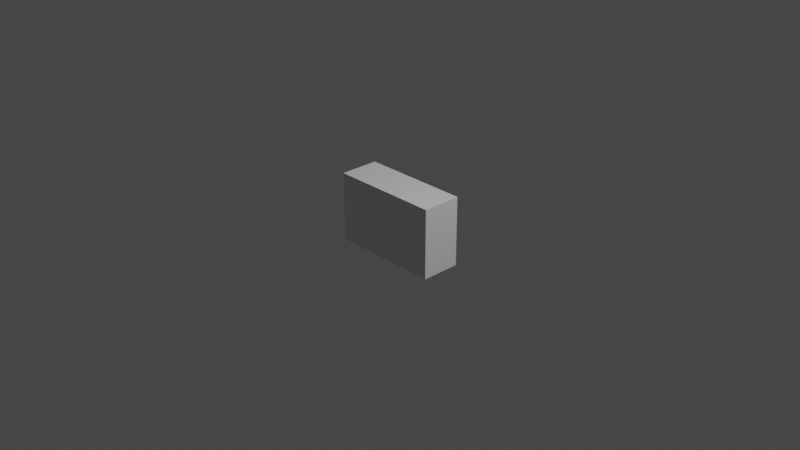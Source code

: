 # Source: Chest.blend  (saved by Blender 2.93.20; exported with 4.5.12 LTS)
import bpy
from mathutils import Matrix  # noqa: F401  (used for matrix-valued properties, if any)

bpy.ops.wm.read_factory_settings(use_empty=True)
scene = bpy.context.scene
scene.name = 'Scene'

# ---- collections
col_collection = bpy.data.collections.new('Collection'); scene.collection.children.link(col_collection)

# ---- materials (node trees are filled in below, after node groups)
mat_material = bpy.data.materials.new('Material')
mat_material.alpha_threshold = 0.0
mat_material.line_color = (0.0, 0.0, 0.0, 1.0)

# ---- material node trees
mat_material.use_nodes = True; mat_material.node_tree.nodes.clear()
_N = mat_material.node_tree.nodes; _L = mat_material.node_tree.links
n0 = _N.new('ShaderNodeOutputMaterial'); n0.name = 'Material Output'; n0.location = (300, 300)
n1 = _N.new('ShaderNodeBsdfPrincipled'); n1.name = 'Principled BSDF'; n1.location = (10, 300)
n1.distribution = 'GGX'
n1.subsurface_method = 'BURLEY'
n1.inputs[2].default_value = 0.4
n1.inputs[3].default_value = 1.45
n1.inputs[27].default_value = (0.0, 0.0, 0.0, 1.0)
n1.inputs[28].default_value = 1.0
_L.new(n1.outputs[0], n0.inputs[0])
n0.is_active_output = True

# ---- world
world_world = bpy.data.worlds.new('World'); scene.world = world_world
world_world.use_nodes = True; world_world.node_tree.nodes.clear()
_N = world_world.node_tree.nodes; _L = world_world.node_tree.links
n0 = _N.new('ShaderNodeOutputWorld'); n0.name = 'World Output'; n0.location = (300, 300)
n1 = _N.new('ShaderNodeBackground'); n1.name = 'Background'; n1.location = (10, 300)
n1.inputs[0].default_value = (0.05088, 0.05088, 0.05088, 1.0)
_L.new(n1.outputs[0], n0.inputs[0])
n0.is_active_output = True
world_world.color = (0.05088, 0.05088, 0.05088)
world_world.use_sun_shadow = False
world_world.sun_shadow_jitter_overblur = 0.0

# ---- cameras
cam_camera = bpy.data.cameras.new('Camera')
cam_camera.clip_end = 100.0
cam_camera.ortho_scale = 7.314

# ---- lights
light_light = bpy.data.lights.new('Light', 'POINT')
light_light.transmission_factor = 0.0
light_light.energy = 1000.0
light_light.shadow_soft_size = 0.1
light_light.shadow_maximum_resolution = 0.006
light_light.use_absolute_resolution = True

# ---- meshes
me_cube = bpy.data.meshes.new('Cube')
me_cube.from_pydata([(0.6, 0.215, 0.3775), (0.6, 0.215, -0.3775), (0.6, -0.215, 0.3775), (0.6, -0.215, -0.3775), (-0.6, 0.215, 0.3775), (-0.6, 0.215, -0.3775), (-0.6, -0.215, 0.3775), (-0.6, -0.215, -0.3775), (0.6, 0.215, 0.3475), (0.6, 0.215, 0.1574), (0.6, 0.215, 0.1374), (0.6, 0.215, -0.06225), (0.6, 0.215, -0.08221), (0.6, 0.215, -0.3423), (-0.6, -0.215, -0.3423), (-0.6, -0.215, -0.08221), (-0.6, -0.215, -0.06225), (-0.6, -0.215, 0.1374), (-0.6, -0.215, 0.1574), (-0.6, -0.215, 0.3475), (0.6, -0.215, 0.3475), (0.6, -0.215, 0.1574), (0.6, -0.215, 0.1374), (0.6, -0.215, -0.06225), (0.6, -0.215, -0.08221), (0.6, -0.215, -0.3423), (-0.6, 0.215, 0.3475), (-0.6, 0.215, 0.1574), (-0.6, 0.215, 0.1374), (-0.6, 0.215, -0.06225), (-0.6, 0.215, -0.08221), (-0.6, 0.215, -0.3423), (0.1338, 0.215, -0.3775), (-0.1062, 0.215, -0.3775), (-0.3462, 0.215, -0.3775), (-0.58, 0.215, -0.3775), (0.1338, -0.215, 0.3775), (-0.1062, -0.215, 0.3775), (-0.3462, -0.215, 0.3775), (-0.58, -0.215, 0.3775), (-0.58, -0.215, -0.3775), (-0.3462, -0.215, -0.3775), (-0.1062, -0.215, -0.3775), (0.1338, -0.215, -0.3775), (-0.58, 0.215, 0.3775), (-0.3462, 0.215, 0.3775), (-0.1062, 0.215, 0.3775), (0.1338, 0.215, 0.3775), (-0.58, 0.215, -0.3423), (-0.3462, 0.215, -0.3423), (-0.1062, 0.215, -0.3423), (0.1338, 0.215, -0.3423), (-0.58, 0.215, -0.08221), (-0.3462, 0.215, -0.08221), (-0.1062, 0.215, -0.08221), (0.1338, 0.215, -0.08221), (-0.58, 0.215, -0.06225), (-0.3462, 0.215, -0.06225), (-0.1062, 0.215, -0.06225), (0.1338, 0.215, -0.06225), (-0.58, 0.215, 0.1374), (-0.3462, 0.215, 0.1374), (-0.1062, 0.215, 0.1374), (0.1338, 0.215, 0.1374), (-0.58, 0.215, 0.1574), (-0.3462, 0.215, 0.1574), (-0.1062, 0.215, 0.1574), (0.1338, 0.215, 0.1574), (-0.58, 0.215, 0.3475), (-0.3462, 0.215, 0.3475), (-0.1062, 0.215, 0.3475), (0.1338, 0.215, 0.3475), (0.1338, -0.215, -0.3423), (-0.1062, -0.215, -0.3423), (-0.3462, -0.215, -0.3423), (-0.58, -0.215, -0.3423), (0.1338, -0.215, -0.08221), (-0.1062, -0.215, -0.08221), (-0.3462, -0.215, -0.08221), (-0.58, -0.215, -0.08221), (0.1338, -0.215, -0.06225), (-0.1062, -0.215, -0.06225), (-0.3462, -0.215, -0.06225), (-0.58, -0.215, -0.06225), (0.1338, -0.215, 0.1374), (-0.1062, -0.215, 0.1374), (-0.3462, -0.215, 0.1374), (-0.58, -0.215, 0.1374), (0.1338, -0.215, 0.1574), (-0.1062, -0.215, 0.1574), (-0.3462, -0.215, 0.1574), (-0.58, -0.215, 0.1574), (0.1338, -0.215, 0.3475), (-0.1062, -0.215, 0.3475), (-0.3462, -0.215, 0.3475), (-0.58, -0.215, 0.3475)], [], [(44, 4, 6, 39), (95, 39, 6, 19), (19, 6, 4, 26), (32, 1, 3, 43), (8, 0, 2, 20), (71, 47, 0, 8), (32, 51, 13, 1), (51, 55, 12, 13), (55, 59, 11, 12), (59, 63, 10, 11), (63, 67, 9, 10), (67, 71, 8, 9), (1, 13, 25, 3), (13, 12, 24, 25), (12, 11, 23, 24), (11, 10, 22, 23), (10, 9, 21, 22), (9, 8, 20, 21), (7, 14, 31, 5), (14, 15, 30, 31), (15, 16, 29, 30), (16, 17, 28, 29), (17, 18, 27, 28), (18, 19, 26, 27), (40, 75, 14, 7), (75, 79, 15, 14), (79, 83, 16, 15), (83, 87, 17, 16), (87, 91, 18, 17), (91, 95, 19, 18), (21, 20, 92, 88), (88, 92, 93, 89), (89, 93, 94, 90), (90, 94, 95, 91), (22, 21, 88, 84), (84, 88, 89, 85), (85, 89, 90, 86), (86, 90, 91, 87), (23, 22, 84, 80), (80, 84, 85, 81), (81, 85, 86, 82), (82, 86, 87, 83), (24, 23, 80, 76), (76, 80, 81, 77), (77, 81, 82, 78), (78, 82, 83, 79), (25, 24, 76, 72), (72, 76, 77, 73), (73, 77, 78, 74), (74, 78, 79, 75), (3, 25, 72, 43), (43, 72, 73, 42), (42, 73, 74, 41), (41, 74, 75, 40), (27, 26, 68, 64), (64, 68, 69, 65), (65, 69, 70, 66), (66, 70, 71, 67), (28, 27, 64, 60), (60, 64, 65, 61), (61, 65, 66, 62), (62, 66, 67, 63), (29, 28, 60, 56), (56, 60, 61, 57), (57, 61, 62, 58), (58, 62, 63, 59), (30, 29, 56, 52), (52, 56, 57, 53), (53, 57, 58, 54), (54, 58, 59, 55), (31, 30, 52, 48), (48, 52, 53, 49), (49, 53, 54, 50), (50, 54, 55, 51), (5, 31, 48, 35), (35, 48, 49, 34), (34, 49, 50, 33), (33, 50, 51, 32), (26, 4, 44, 68), (68, 44, 45, 69), (69, 45, 46, 70), (70, 46, 47, 71), (5, 35, 40, 7), (35, 34, 41, 40), (34, 33, 42, 41), (33, 32, 43, 42), (20, 2, 36, 92), (92, 36, 37, 93), (93, 37, 38, 94), (94, 38, 39, 95), (0, 47, 36, 2), (47, 46, 37, 36), (46, 45, 38, 37), (45, 44, 39, 38)])
_uv = me_cube.uv_layers.new(name='UVMap')
_uv.uv.foreach_set('vector', [0.8721, 0.5, 0.875, 0.5, 0.875, 0.75, 0.8721, 0.75, 0.6012, 0.9971, 0.625, 0.9971, 0.625, 1.0, 0.6012, 1.0, 0.6012, 0.0, 0.625, 0.0, 0.625, 0.25, 0.6012, 0.25, 0.2779, 0.5, 0.375, 0.5, 0.375, 0.75, 0.2779, 0.75, 0.6012, 0.5, 0.625, 0.5, 0.625, 0.75, 0.6012, 0.75, 0.6012, 0.4029, 0.625, 0.4029, 0.625, 0.5, 0.6012, 0.5, 0.375, 0.4029, 0.4227, 0.4029, 0.4227, 0.5, 0.375, 0.5, 0.4227, 0.4029, 0.4584, 0.4029, 0.4584, 0.5, 0.4227, 0.5, 0.4584, 0.4029, 0.4941, 0.4029, 0.4941, 0.5, 0.4584, 0.5, 0.4941, 0.4029, 0.5298, 0.4029, 0.5298, 0.5, 0.4941, 0.5, 0.5298, 0.4029, 0.5655, 0.4029, 0.5655, 0.5, 0.5298, 0.5, 0.5655, 0.4029, 0.6012, 0.4029, 0.6012, 0.5, 0.5655, 0.5, 0.375, 0.5, 0.4227, 0.5, 0.4227, 0.75, 0.375, 0.75, 0.4227, 0.5, 0.4584, 0.5, 0.4584, 0.75, 0.4227, 0.75, 0.4584, 0.5, 0.4941, 0.5, 0.4941, 0.75, 0.4584, 0.75, 0.4941, 0.5, 0.5298, 0.5, 0.5298, 0.75, 0.4941, 0.75, 0.5298, 0.5, 0.5655, 0.5, 0.5655, 0.75, 0.5298, 0.75, 0.5655, 0.5, 0.6012, 0.5, 0.6012, 0.75, 0.5655, 0.75, 0.375, 0.0, 0.4227, 0.0, 0.4227, 0.25, 0.375, 0.25, 0.4227, 0.0, 0.4584, 0.0, 0.4584, 0.25, 0.4227, 0.25, 0.4584, 0.0, 0.4941, 0.0, 0.4941, 0.25, 0.4584, 0.25, 0.4941, 0.0, 0.5298, 0.0, 0.5298, 0.25, 0.4941, 0.25, 0.5298, 0.0, 0.5655, 0.0, 0.5655, 0.25, 0.5298, 0.25, 0.5655, 0.0, 0.6012, 0.0, 0.6012, 0.25, 0.5655, 0.25, 0.375, 0.9971, 0.4227, 0.9971, 0.4227, 1.0, 0.375, 1.0, 0.4227, 0.9971, 0.4584, 0.9971, 0.4584, 1.0, 0.4227, 1.0, 0.4584, 0.9971, 0.4941, 0.9971, 0.4941, 1.0, 0.4584, 1.0, 0.4941, 0.9971, 0.5298, 0.9971, 0.5298, 1.0, 0.4941, 1.0, 0.5298, 0.9971, 0.5655, 0.9971, 0.5655, 1.0, 0.5298, 1.0, 0.5655, 0.9971, 0.6012, 0.9971, 0.6012, 1.0, 0.5655, 1.0, 0.5655, 0.75, 0.6012, 0.75, 0.6012, 0.8471, 0.5655, 0.8471, 0.5655, 0.8471, 0.6012, 0.8471, 0.6012, 0.8971, 0.5655, 0.8971, 0.5655, 0.8971, 0.6012, 0.8971, 0.6012, 0.9471, 0.5655, 0.9471, 0.5655, 0.9471, 0.6012, 0.9471, 0.6012, 0.9971, 0.5655, 0.9971, 0.5298, 0.75, 0.5655, 0.75, 0.5655, 0.8471, 0.5298, 0.8471, 0.5298, 0.8471, 0.5655, 0.8471, 0.5655, 0.8971, 0.5298, 0.8971, 0.5298, 0.8971, 0.5655, 0.8971, 0.5655, 0.9471, 0.5298, 0.9471, 0.5298, 0.9471, 0.5655, 0.9471, 0.5655, 0.9971, 0.5298, 0.9971, 0.4941, 0.75, 0.5298, 0.75, 0.5298, 0.8471, 0.4941, 0.8471, 0.4941, 0.8471, 0.5298, 0.8471, 0.5298, 0.8971, 0.4941, 0.8971, 0.4941, 0.8971, 0.5298, 0.8971, 0.5298, 0.9471, 0.4941, 0.9471, 0.4941, 0.9471, 0.5298, 0.9471, 0.5298, 0.9971, 0.4941, 0.9971, 0.4584, 0.75, 0.4941, 0.75, 0.4941, 0.8471, 0.4584, 0.8471, 0.4584, 0.8471, 0.4941, 0.8471, 0.4941, 0.8971, 0.4584, 0.8971, 0.4584, 0.8971, 0.4941, 0.8971, 0.4941, 0.9471, 0.4584, 0.9471, 0.4584, 0.9471, 0.4941, 0.9471, 0.4941, 0.9971, 0.4584, 0.9971, 0.4227, 0.75, 0.4584, 0.75, 0.4584, 0.8471, 0.4227, 0.8471, 0.4227, 0.8471, 0.4584, 0.8471, 0.4584, 0.8971, 0.4227, 0.8971, 0.4227, 0.8971, 0.4584, 0.8971, 0.4584, 0.9471, 0.4227, 0.9471, 0.4227, 0.9471, 0.4584, 0.9471, 0.4584, 0.9971, 0.4227, 0.9971, 0.375, 0.75, 0.4227, 0.75, 0.4227, 0.8471, 0.375, 0.8471, 0.375, 0.8471, 0.4227, 0.8471, 0.4227, 0.8971, 0.375, 0.8971, 0.375, 0.8971, 0.4227, 0.8971, 0.4227, 0.9471, 0.375, 0.9471, 0.375, 0.9471, 0.4227, 0.9471, 0.4227, 0.9971, 0.375, 0.9971, 0.5655, 0.25, 0.6012, 0.25, 0.6012, 0.2529, 0.5655, 0.2529, 0.5655, 0.2529, 0.6012, 0.2529, 0.6012, 0.3029, 0.5655, 0.3029, 0.5655, 0.3029, 0.6012, 0.3029, 0.6012, 0.3529, 0.5655, 0.3529, 0.5655, 0.3529, 0.6012, 0.3529, 0.6012, 0.4029, 0.5655, 0.4029, 0.5298, 0.25, 0.5655, 0.25, 0.5655, 0.2529, 0.5298, 0.2529, 0.5298, 0.2529, 0.5655, 0.2529, 0.5655, 0.3029, 0.5298, 0.3029, 0.5298, 0.3029, 0.5655, 0.3029, 0.5655, 0.3529, 0.5298, 0.3529, 0.5298, 0.3529, 0.5655, 0.3529, 0.5655, 0.4029, 0.5298, 0.4029, 0.4941, 0.25, 0.5298, 0.25, 0.5298, 0.2529, 0.4941, 0.2529, 0.4941, 0.2529, 0.5298, 0.2529, 0.5298, 0.3029, 0.4941, 0.3029, 0.4941, 0.3029, 0.5298, 0.3029, 0.5298, 0.3529, 0.4941, 0.3529, 0.4941, 0.3529, 0.5298, 0.3529, 0.5298, 0.4029, 0.4941, 0.4029, 0.4584, 0.25, 0.4941, 0.25, 0.4941, 0.2529, 0.4584, 0.2529, 0.4584, 0.2529, 0.4941, 0.2529, 0.4941, 0.3029, 0.4584, 0.3029, 0.4584, 0.3029, 0.4941, 0.3029, 0.4941, 0.3529, 0.4584, 0.3529, 0.4584, 0.3529, 0.4941, 0.3529, 0.4941, 0.4029, 0.4584, 0.4029, 0.4227, 0.25, 0.4584, 0.25, 0.4584, 0.2529, 0.4227, 0.2529, 0.4227, 0.2529, 0.4584, 0.2529, 0.4584, 0.3029, 0.4227, 0.3029, 0.4227, 0.3029, 0.4584, 0.3029, 0.4584, 0.3529, 0.4227, 0.3529, 0.4227, 0.3529, 0.4584, 0.3529, 0.4584, 0.4029, 0.4227, 0.4029, 0.375, 0.25, 0.4227, 0.25, 0.4227, 0.2529, 0.375, 0.2529, 0.375, 0.2529, 0.4227, 0.2529, 0.4227, 0.3029, 0.375, 0.3029, 0.375, 0.3029, 0.4227, 0.3029, 0.4227, 0.3529, 0.375, 0.3529, 0.375, 0.3529, 0.4227, 0.3529, 0.4227, 0.4029, 0.375, 0.4029, 0.6012, 0.25, 0.625, 0.25, 0.625, 0.2529, 0.6012, 0.2529, 0.6012, 0.2529, 0.625, 0.2529, 0.625, 0.3029, 0.6012, 0.3029, 0.6012, 0.3029, 0.625, 0.3029, 0.625, 0.3529, 0.6012, 0.3529, 0.6012, 0.3529, 0.625, 0.3529, 0.625, 0.4029, 0.6012, 0.4029, 0.125, 0.5, 0.1279, 0.5, 0.1279, 0.75, 0.125, 0.75, 0.1279, 0.5, 0.1779, 0.5, 0.1779, 0.75, 0.1279, 0.75, 0.1779, 0.5, 0.2279, 0.5, 0.2279, 0.75, 0.1779, 0.75, 0.2279, 0.5, 0.2779, 0.5, 0.2779, 0.75, 0.2279, 0.75, 0.6012, 0.75, 0.625, 0.75, 0.625, 0.8471, 0.6012, 0.8471, 0.6012, 0.8471, 0.625, 0.8471, 0.625, 0.8971, 0.6012, 0.8971, 0.6012, 0.8971, 0.625, 0.8971, 0.625, 0.9471, 0.6012, 0.9471, 0.6012, 0.9471, 0.625, 0.9471, 0.625, 0.9971, 0.6012, 0.9971, 0.625, 0.5, 0.7221, 0.5, 0.7221, 0.75, 0.625, 0.75, 0.7221, 0.5, 0.7721, 0.5, 0.7721, 0.75, 0.7221, 0.75, 0.7721, 0.5, 0.8221, 0.5, 0.8221, 0.75, 0.7721, 0.75, 0.8221, 0.5, 0.8721, 0.5, 0.8721, 0.75, 0.8221, 0.75])
me_cube.materials.append(mat_material)
me_cube.use_remesh_preserve_volume = False
me_cube.use_remesh_preserve_attributes = False
me_cube.use_mirror_vertex_groups = False
me_cube.update()

# ---- objects
ob_cube = bpy.data.objects.new('Cube', me_cube)
ob_light = bpy.data.objects.new('Light', light_light)
ob_camera = bpy.data.objects.new('Camera', cam_camera)

# ---- transforms, parenting, visibility, modifiers, constraints
ob_cube.location = (0.0, 0.0, 0.0)
ob_cube.lock_rotations_4d = False
ob_cube.empty_display_type = 'ARROWS'
ob_cube.lineart.crease_threshold = 0.0
ob_light.location = (4.076, 1.005, 5.904)
ob_light.rotation_euler = (0.6503, 0.05522, 1.866)
ob_light.lock_rotations_4d = False
ob_light.empty_display_type = 'ARROWS'
ob_light.color = (0.0, 0.0, 0.0, 0.0)
ob_light.lineart.crease_threshold = 0.0
ob_camera.location = (7.359, -6.926, 4.958)
ob_camera.rotation_euler = (1.109, 0.0, 0.8149)
ob_camera.lock_rotations_4d = False
ob_camera.empty_display_type = 'ARROWS'
ob_camera.color = (0.0, 0.0, 0.0, 0.0)
ob_camera.display_type = 'WIRE'
ob_camera.lineart.crease_threshold = 0.0

# ---- collection membership
col_collection.objects.link(ob_cube)
col_collection.objects.link(ob_light)
col_collection.objects.link(ob_camera)

# ---- scene / render settings (as saved in the file)
scene.camera = ob_camera
scene.frame_start = 1; scene.frame_end = 250; scene.frame_set(1)
scene.render.engine = 'CYCLES'
scene.cycles.use_denoising = False
scene.cycles.samples = 128
scene.cycles.sampling_pattern = 'TABULATED_SOBOL'
scene.cycles.use_adaptive_sampling = False
scene.cycles.use_light_tree = False
scene.view_settings.view_transform = 'Filmic'
bpy.context.view_layer.update()
